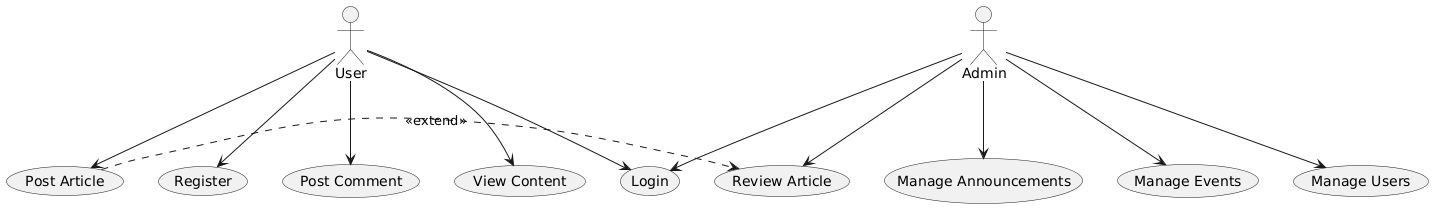

The diagram above was rendered by PlantUML. Its source (embedded in the PNG):
@startuml
actor User
actor Admin

User --> (Register)
User --> (Login)
User --> (Post Article)
User --> (Post Comment)
User --> (View Content)

Admin --> (Login)
Admin --> (Review Article)
Admin --> (Manage Announcements)
Admin --> (Manage Events)
Admin --> (Manage Users)

(Post Article) .> (Review Article) : <<extend>>
@enduml